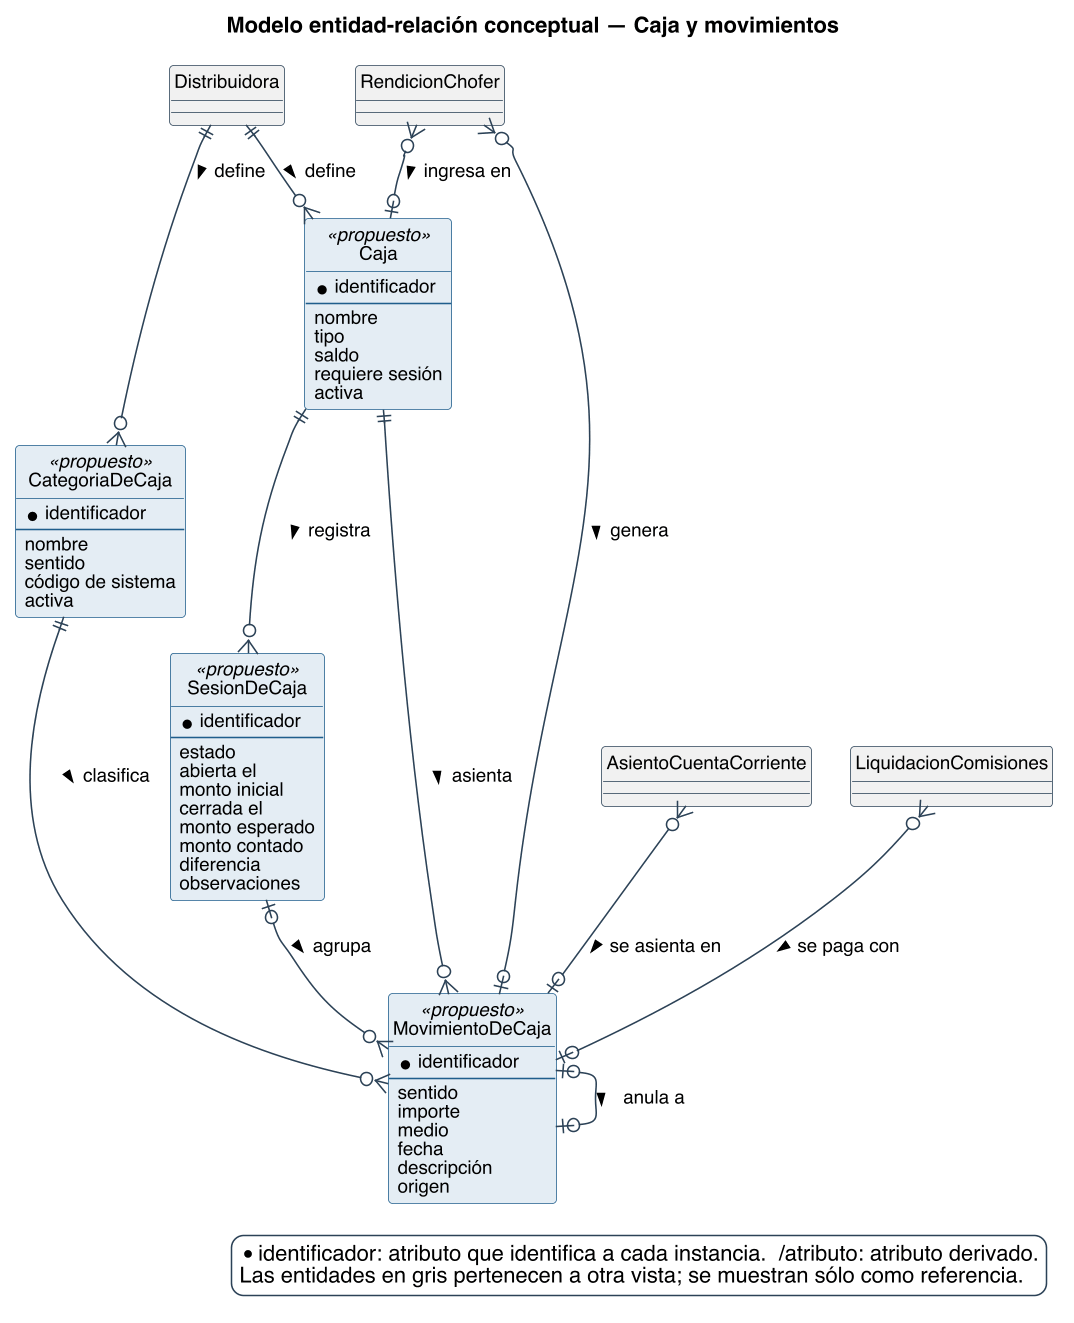

The diagram above was rendered by PlantUML. Its source (embedded in the PNG):
@startuml
title Modelo entidad-relación conceptual — Caja y movimientos
skinparam backgroundColor #FFFFFF
skinparam shadowing false
skinparam defaultFontName Helvetica
skinparam defaultFontSize 12
skinparam dpi 150
skinparam class {
  BorderColor #2C4257
  BackgroundColor #FFFFFF
  ArrowColor #2C4257
  FontSize 12
}
skinparam entity<<ajena>> {
  BackgroundColor #F1F1F1
  BorderColor #8A97A3
  FontColor #55616C
}
skinparam class<<propuesto>> {
  BorderColor #1F5E8C
  BackgroundColor #E4EDF4
}
skinparam entity<<propuesto>> {
  BorderColor #1F5E8C
  BackgroundColor #E4EDF4
}
skinparam legendBackgroundColor #FFFFFF
skinparam legendBorderColor #2C4257

hide circle

skinparam nodesep 25
skinparam ranksep 45

entity Caja <<propuesto>> #E4EDF4;line:1F5E8C {
  * identificador
  --
  {field} nombre
  {field} tipo
  {field} saldo
  {field} requiere sesión
  {field} activa
}
entity SesionDeCaja <<propuesto>> #E4EDF4;line:1F5E8C {
  * identificador
  --
  {field} estado
  {field} abierta el
  {field} monto inicial
  {field} cerrada el
  {field} monto esperado
  {field} monto contado
  {field} diferencia
  {field} observaciones
}
entity CategoriaDeCaja <<propuesto>> #E4EDF4;line:1F5E8C {
  * identificador
  --
  {field} nombre
  {field} sentido
  {field} código de sistema
  {field} activa
}
entity MovimientoDeCaja <<propuesto>> #E4EDF4;line:1F5E8C {
  * identificador
  --
  {field} sentido
  {field} importe
  {field} medio
  {field} fecha
  {field} descripción
  {field} origen
}
entity Distribuidora #F1F1F1 {
}
entity RendicionChofer #F1F1F1 {
}
entity AsientoCuentaCorriente #F1F1F1 {
}
entity LiquidacionComisiones #F1F1F1 {
}

Distribuidora ||--o{ Caja : define >
Distribuidora ||--o{ CategoriaDeCaja : define >
Caja ||--o{ SesionDeCaja : registra >
Caja ||--o{ MovimientoDeCaja : asienta >
SesionDeCaja |o--o{ MovimientoDeCaja : agrupa >
CategoriaDeCaja ||--o{ MovimientoDeCaja : clasifica >
MovimientoDeCaja |o--o| MovimientoDeCaja : anula a >
LiquidacionComisiones }o--o| MovimientoDeCaja : se paga con >
RendicionChofer }o--o| Caja : ingresa en >
RendicionChofer }o--o| MovimientoDeCaja : genera >
AsientoCuentaCorriente }o--o| MovimientoDeCaja : se asienta en >

legend bottom right
  * identificador: atributo que identifica a cada instancia.  /atributo: atributo derivado.
  Las entidades en gris pertenecen a otra vista; se muestran sólo como referencia.
endlegend
@enduml